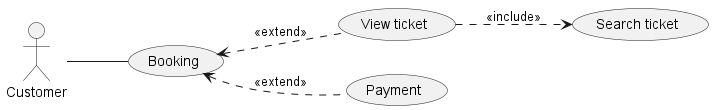

The diagram above was rendered by PlantUML. Its source (embedded in the PNG):
@startuml
left to right direction
'Actor Admin as Ad
Actor Customer as Cus 
'Actor Employee as Em
' usecase (Login) as Lg 
' usecase (Manage flight) as MF
' usecase (Manage booking) as MB
'usecase (Manage account) as MA
'usecase (Chatting) as CHT
usecase (Booking) as BK
' usecase (Manage airline) as MAi
' usecase (Manage review) as MR
'usecase (Manage user) as MU 
' usecase (Manage employee) as ME
'usecase (Manage voucher) as MV

' Cus-up-Lg
' Cus-up-MF
' Cus-up-MB
' Cus-up-MA
'Cus-up-CHT 
Cus-down-BK

' Ad -down-Lg
' Ad-down-MAi 
' Ad-down-MF 
' Ad-down-MB 
' Ad-down-MR 
'Ad-down-MA 
'Ad-down-MU 
' Ad-down-ME
'Ad-down-CHT
'Ad-down-MV 

' Em-down-MAi 
' Em-down-MB 
' Em-down-MR  
'Em-down-MA
'Em-down-MU
'Em-down-CHT
' Em-down-MV


/'Sub'/
' MAi<..(Add airline): <<extend>>
' MAi<..(Delete airline): <<extend>>
' MAi<..(Edit airline): <<extend>>
' Cus-up-(Search airline)
' (Delete airline)..>(Search airline):<<include>>
' (Edit airline)..>(Search airline):<<include>>

' MF<...(Add flight): <<extend>>
' MF<...(Delete flight): <<extend>>
' MF<...(Edit flight): <<extend>>
' Cus-up-(Search flight)
' (Delete flight)..>(Search flight):<<include>>
' (Edit flight)..>(Search flight):<<include>>

' MB<...(Add ticket): <<extend>>
' MB<...(Delete ticket): <<extend>>
' MB<...(Edit ticket): <<extend>>
' Cus-up-(Search ticket)
' (Delete ticket)..>(Search ticket):<<include>>
' (Edit ticket)..>(Search ticket):<<include>>

' MR<..(Add review): <<extend>>
' MR<..(Delete review): <<extend>>
' MR<..(Edit review): <<extend>>
' Cus-up-(Search review)
' Cus-up-(Edit review)
' Cus-up-(Add review)
' (Delete review)..>(Search review):<<include>>
' (Edit review)..>(Search review):<<include>>

'Manage Account
' MA<..(Unlocking account): <<extend>>
' MA<..(Locking account): <<extend>>
' Cus-up-(Edit account)
' Cus-up-(Unlocking account)
' Em-down-(Edit account)
' (Locking account)..>(Search account):<<include>>

'manage user

' MU<..(Delete user):<<extend>>
' MU<..(Edit user):<<extend>>
' (Search user)<.up.(Delete user):<<include>>
' (Search user)<.up.(Edit user):<<include>>

'Chat
' CHT<.(Send message):<<extend>>
' CHT<.left(View message):<<extend>>
' (View message)..>(Search message): <<extend>>

'Manage voucher
' MV<..(Add voucher):<<extend>> 
' MV<..(Edit voucher):<<extend>> 
' MV<..(Delete voucher):<<extend>>
' Cus-up-(Search voucher)
' (Add voucher)..>(Search voucher):<<include>>
' (Edit voucher)..>(Search voucher):<<include>>
' (Delete voucher)..>(Search voucher):<<include>>

'Booking
BK<..(View ticket):<<extend>>
BK<..(Payment):<<extend>>
(View ticket)..>(Search ticket): <<include>>
@enduml